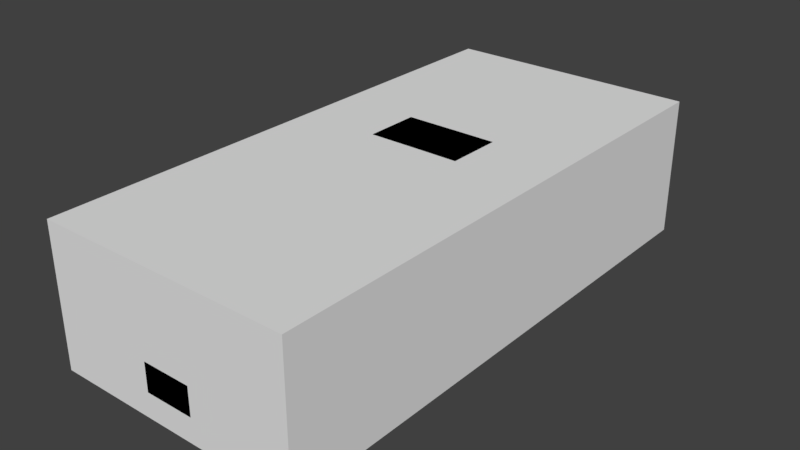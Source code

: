 # Source: fa_racing.blend  (saved by Blender 2.81.16; exported with 4.5.12 LTS)
import bpy
from mathutils import Matrix  # noqa: F401  (used for matrix-valued properties, if any)

bpy.ops.wm.read_factory_settings(use_empty=True)
scene = bpy.context.scene
scene.name = 'Scene'

# ---- materials (node trees are filled in below, after node groups)
mat_base___eeeeee___primary = bpy.data.materials.new('base [#eeeeee] [primary]')
mat_base___eeeeee___primary.alpha_threshold = 0.0
mat_base___eeeeee___primary.use_transparent_shadow = False
mat_base___eeeeee___primary.roughness = 0.5
mat_highlight___ee4444 = bpy.data.materials.new('highlight [#ee4444]')
mat_highlight___ee4444.alpha_threshold = 0.0
mat_highlight___ee4444.use_transparent_shadow = False
mat_highlight___ee4444.diffuse_color = (0.8, 0.132, 0.132, 1.0)
mat_highlight___ee4444.roughness = 0.5

# ---- material node trees

# ---- world
world_world = bpy.data.worlds.new('World'); scene.world = world_world
world_world.color = (0.05088, 0.05088, 0.05088)
world_world.use_sun_shadow = False
world_world.sun_shadow_jitter_overblur = 0.0
world_world.cycles.sampling_method = 'MANUAL'

# ---- meshes
me_chassis = bpy.data.meshes.new('chassis')
me_chassis.from_pydata([(0.6655, 0.4552, 0.5586), (0.6612, -0.6256, 0.5649), (0.5323, -0.1137, 0.8418), (0.2248, -0.8895, 0.5576), (0.1753, -0.1621, 0.8418), (0.5271, -0.7925, 0.5565), (0.5345, 0.6451, 0.8418), (0.6646, 0.8804, 0.6334), (0.5569, 1.465, 0.7502), (0.3422, 1.469, 0.6291), (0.173, 1.536, 0.6291), (0.4103, 1.721, 0.5586), (0.5389, 1.784, 0.7491), (0.5958, 1.103, 0.6291), (0.8603, 1.193, 0.6155), (0.7365, 1.329, 0.6976), (0.7387, 1.725, 0.6839), (0.8711, 1.666, 0.5586), (0.6779, 1.793, 0.1492), (0.8862, 1.784, 0.3881), (0.6782, 1.892, 0.3881), (0.4088, 1.92, 0.3881), (0.4075, 1.821, 0.1492), (0.8386, 1.686, 0.1492), (0.9117, 1.51, -0.01182), (0.3423, 0.07311, 0.8996), (0.3435, 0.4762, 0.8996), (0.178, 0.7387, 0.8418), (0.9288, 0.8828, 0.2713), (0.8581, 0.4547, 0.5586), (0.8593, 0.8798, 0.5986), (0.9292, 1.025, 0.3902), (0.93, 1.285, 0.3902), (0.8544, -1.153, 0.5081), (0.8558, -0.683, 0.5523), (0.9231, -1.037, 0.3839), (0.8878, -0.8672, -0.1087), (0.8878, -0.8651, 0.05764), (0.9286, 0.8281, 0.0587), (0.9222, -1.353, 0.3839), (0.8524, -1.461, 0.4702), (0.9307, 1.514, 0.1471), (0.9305, 1.452, 0.2766), (0.9235, -0.8979, 0.2702), (0.8715, 1.784, 0.4165), (0.8929, 0.8282, -0.1087), (0.7672, -1.815, -0.1202), (0.7617, -1.868, 0.2681), (0.9216, -1.541, 0.05238), (0.9027, -1.541, -0.1202), (0.1803, -2.026, -0.1202), (0.6174, -1.94, 0.0608), (0.1793, -2.028, 0.2681), (0.4719, -2.006, 0.2681), (0.1793, -2.028, 0.0608), (0.9217, -1.507, 0.2702), (0.5209, -1.46, 0.505), (0.5239, -1.16, 0.5334), (0.1999, -1.459, 0.5302), (0.4108, 1.86, 0.4165), (0.8294, -1.765, 0.3965), (0.199, -1.763, 0.4481), (0.52, -1.764, 0.4197), (-1.192e-07, 1.466, 0.7502), (0.0, -2.028, 0.2681), (0.0, -1.762, 0.4481), (-4.47e-08, -0.1616, 0.8418), (-5.96e-08, -0.8888, 0.5576), (0.0, 1.593, 0.6079), (-1.192e-07, 1.785, 0.7491), (0.0, 1.537, 0.6291), (-1.192e-07, 1.722, 0.5586), (0.0, 1.674, 0.08015), (0.0, 1.822, 0.1492), (0.4916, 1.513, -0.01182), (-1.192e-07, 1.921, 0.3881), (-5.96e-08, 0.7392, 0.8418), (-4.47e-08, 0.07413, 0.8996), (0.0, 0.4772, 0.8996), (0.0, -2.028, 0.0608), (0.0, -2.025, -0.1202), (0.0, -1.458, 0.5302), (-1.192e-07, 1.861, 0.4165), (0.4916, -1.034, 0.3839), (0.4916, -1.198, -0.1087), (0.4916, 0.8308, 0.0587), (0.4916, -1.538, 0.05238), (0.4916, -0.8951, 0.2702), (0.4916, -1.538, -0.1202), (0.4916, 1.455, 0.2766), (0.4916, -0.8646, -0.1087), (0.4916, -1.35, 0.3839), (0.4916, 1.517, 0.1471), (0.4916, 1.028, 0.3902), (0.4916, 0.8855, 0.2713), (0.4916, -1.504, 0.2702), (0.4916, -0.8625, 0.05764), (0.4916, 1.288, 0.3902), (0.4916, 0.8308, -0.1087), (0.4916, 1.168, -0.07696), (1.192e-07, -1.198, -0.1087), (1.192e-07, -1.538, -0.1202), (0.0, -0.8646, -0.1087), (-1.192e-07, 1.513, -0.01182), (0.0, 0.8308, -0.1087), (-1.192e-07, 1.168, -0.07696)], [], [(2, 1, 0), (5, 2, 3), (0, 7, 6), (2, 5, 1), (2, 4, 3), (0, 6, 2), (16, 15, 8, 12), (11, 10, 9), (68, 70, 10), (8, 12, 69, 63), (14, 13, 7), (68, 10, 11, 71), (17, 44, 59, 11), (16, 12, 8, 15), (9, 13, 14), (14, 17, 9), (17, 11, 9), (16, 15, 14), (14, 17, 16), (15, 16, 17), (14, 15, 17), (20, 19, 18), (75, 21, 22, 73), (24, 18, 23), (72, 73, 22), (21, 20, 22), (23, 18, 19), (18, 22, 20), (26, 25, 2), (76, 27, 10, 70), (2, 6, 26), (6, 27, 26), (7, 13, 6), (27, 6, 10), (9, 10, 6), (25, 4, 2), (13, 9, 6), (30, 29, 28), (14, 30, 31), (14, 32, 17), (35, 34, 33), (38, 37, 36), (33, 40, 39), (19, 42, 41), (41, 23, 19), (24, 23, 41), (7, 30, 14), (42, 19, 32), (35, 28, 34), (43, 37, 38), (28, 29, 34), (19, 44, 32), (33, 39, 35), (34, 0, 1), (28, 31, 30), (0, 29, 7), (31, 32, 14), (43, 28, 35), (29, 30, 7), (38, 28, 43), (34, 29, 0), (36, 45, 38), (32, 44, 17), (48, 47, 46), (49, 48, 46), (46, 51, 50), (51, 47, 53), (79, 54, 52, 64), (48, 55, 47), (80, 50, 54, 79), (53, 52, 54), (54, 50, 51), (51, 46, 47), (51, 53, 54), (40, 33, 56), (3, 56, 57), (3, 58, 56), (34, 1, 5), (5, 3, 57), (56, 33, 57), (5, 57, 34), (34, 57, 33), (19, 20, 44), (20, 21, 44), (21, 59, 44), (53, 47, 60), (39, 40, 60), (56, 58, 62), (60, 55, 39), (47, 55, 60), (53, 61, 52), (62, 53, 60), (64, 52, 61, 65), (61, 62, 58), (60, 40, 62), (53, 62, 61), (56, 62, 40), (91, 95, 84), (90, 96, 84), (83, 35, 39, 91), (91, 39, 55, 95), (93, 31, 28), (95, 86, 84), (83, 91, 84), (97, 32, 31, 93), (89, 42, 32, 97), (95, 55, 48, 86), (92, 41, 42, 89), (80, 101, 50), (49, 46, 88), (98, 90, 102, 104), (36, 37, 96, 90), (96, 87, 84), (86, 88, 84), (45, 36, 90, 98), (24, 41, 92, 74), (38, 45, 98, 85), (37, 43, 87, 96), (28, 94, 93), (87, 83, 84), (28, 38, 85, 94), (48, 49, 88, 86), (43, 35, 83, 87), (21, 75, 82, 59), (61, 58, 81, 65), (3, 67, 81, 58), (25, 26, 78, 77), (25, 77, 66, 4), (27, 76, 78, 26), (24, 74, 72, 18), (59, 82, 71, 11), (4, 66, 67, 3), (72, 22, 18), (12, 8, 63, 69), (92, 89, 99), (93, 94, 99), (94, 85, 99), (97, 93, 99), (89, 97, 99), (74, 92, 99), (85, 98, 99), (90, 84, 100, 102), (84, 88, 101, 100), (46, 50, 88), (101, 88, 50), (99, 98, 104, 105), (74, 99, 105, 103), (74, 103, 72)])
me_chassis.polygons.foreach_set('material_index', [0, 0, 0, 0, 0, 0, 1, 0, 0, 1, 0, 0, 0, 1, 0, 0, 0, 1, 1, 1, 1, 0, 0, 0, 0, 0, 0, 0, 1, 0, 1, 1, 0, 0, 0, 1, 0, 0, 0, 0, 0, 0, 0, 0, 0, 0, 0, 0, 0, 0, 0, 0, 0, 0, 0, 0, 0, 0, 0, 0, 0, 0, 0, 0, 0, 0, 0, 0, 0, 0, 0, 0, 0, 0, 0, 0, 0, 0, 0, 0, 0, 0, 0, 0, 0, 0, 0, 0, 0, 0, 0, 0, 0, 0, 0, 0, 0, 0, 0, 0, 0, 0, 0, 0, 0, 0, 0, 0, 0, 0, 0, 0, 0, 0, 0, 0, 0, 0, 0, 0, 0, 0, 0, 0, 0, 0, 1, 1, 1, 0, 0, 0, 0, 1, 0, 0, 0, 0, 0, 0, 0, 0, 0, 0, 0, 0, 0, 0])
_uv = me_chassis.uv_layers.new(name='UVMap')
_uv.uv.foreach_set('vector', [0.4607, 1.005, 0.4595, 0.01367, 0.1051, 0.01172, 0.9351, 0.02002, 0.9928, 0.9863, 0.8335, 0.01953, 0.1051, 0.01172, 0.04211, 0.0127, -0.0002441, 1.003, 0.9928, 0.9863, 0.9351, 0.02002, 0.9928, 0.01953, 0.9928, 0.9863, 0.8706, 0.9863, 0.8335, 0.01953, 0.1051, 0.01172, -0.0002441, 1.003, 0.4607, 1.005, 0.08813, 0.08008, 0.07263, 0.6035, 0.1777, 0.542, 0.1847, 0.07812, 0.4832, 0.9365, 0.4834, 0.938, 0.483, 0.9385, 0.4836, 0.9375, 0.4836, 0.938, 0.4834, 0.938, 0.241, 0.8574, 0.2496, 0.04883, 0.5024, 0.4418, 0.5023, 0.8577, 0.4825, 0.9409, 0.4828, 0.9419, 0.4825, 0.9434, 0.4836, 0.9375, 0.4834, 0.938, 0.4832, 0.9365, 0.4836, 0.9365, 0.01416, 0.5621, 0.01416, 0.09448, 0.2565, 0.09448, 0.2565, 0.5621, 0.2706, 0.0415, 0.3673, 0.03906, 0.3682, 0.0874, 0.2631, 0.0752, 0.483, 0.9385, 0.4828, 0.9419, 0.4825, 0.9409, 0.4825, 0.9409, 0.4825, 0.937, 0.483, 0.9385, 0.4825, 0.937, 0.4832, 0.9365, 0.483, 0.9385, 0.08813, 0.08008, 0.07263, 0.6035, -0.003296, 0.813, -0.003296, 0.813, 0.03943, 0.07861, 0.08813, 0.08008, 0.2631, 0.0752, 0.2706, 0.0415, 0.222, 0.03955, 0.1792, 0.0708, 0.2631, 0.0752, 0.222, 0.03955, 0.1108, 1.007, -0.009033, 1.007, 0.1108, 0.498, 0.503, 0.7483, 0.2666, 1.007, 0.2675, 0.498, 0.503, 0.498, -0.02454, 0.003906, 0.1108, 0.498, 0.01794, 0.498, 0.5027, 0.2861, 0.5029, 0.3444, 0.2675, 0.498, 0.2666, 1.007, 0.1108, 1.007, 0.2675, 0.498, 0.01794, 0.498, 0.1108, 0.498, -0.009033, 1.007, 0.1108, 0.498, 0.2675, 0.498, 0.1108, 1.007, 0.8381, 0.7764, 0.8369, 0.7129, 0.9871, 0.5408, 0.5075, 0.24, 0.4385, 0.4651, 0.4382, 0.02881, 0.5064, 0.02881, 0.9871, 0.5408, 0.9871, 0.981, 0.8381, 0.7764, 0.9871, 0.981, 0.7568, 1.001, 0.8381, 0.7764, 0.03076, 0.4648, 0.06836, 0.02783, 0.353, 0.4636, 0.4385, 0.4651, 0.353, 0.4636, 0.4382, 0.02881, 0.3511, 0.02856, 0.4382, 0.02881, 0.353, 0.4636, 0.8369, 0.7129, 0.741, 0.5408, 0.9871, 0.5408, 0.06836, 0.02783, 0.3511, 0.02856, 0.353, 0.4636, 0.7754, 0.9536, 0.6025, 0.8999, 0.7767, 0.5122, 0.8458, 0.9878, 0.7754, 0.9536, 0.8479, 0.6724, 0.8458, 0.9565, 0.8868, 0.6606, 0.9443, 0.9609, 0.007568, 0.6646, 0.1448, 0.8901, -0.03369, 0.833, 0.7521, 0.2246, 0.09436, 0.2241, 0.09436, 0.0004883, 0.1046, 0.9468, 0.1033, 0.9463, 0.1036, 0.9448, 0.9698, 0.541, 0.839, 0.5425, 0.7729, 0.2256, 0.7729, 0.2256, 0.9969, 0.23, 0.9698, 0.541, 0.9155, 0.02344, 0.9969, 0.23, 0.7729, 0.2256, 0.7754, 0.999, 0.7754, 0.9536, 0.8458, 0.9878, 0.9498, 0.6016, 1.009, 0.6538, 0.8868, 0.6606, 0.007568, 0.6646, 0.7767, 0.5122, 0.1448, 0.8901, 0.06567, 0.5107, 0.09436, 0.2241, 0.7521, 0.2246, 0.7767, 0.5122, 0.6025, 0.8999, 0.1448, 0.8901, 1.009, 0.6538, 1.009, 0.7041, 0.8868, 0.6606, 0.1046, 0.9468, 0.1036, 0.9448, 0.1047, 0.9448, 0.172, 0.8901, 0.6141, 0.8999, 0.1976, 0.9077, 0.7767, 0.5122, 0.8479, 0.6724, 0.7754, 0.9536, 0.6141, 0.8999, 0.6141, 0.8999, 0.7754, 0.999, 0.8479, 0.6724, 0.8868, 0.6606, 0.8458, 0.9565, 0.06567, 0.5107, 0.7767, 0.5122, 0.007568, 0.6646, 0.6141, 0.8999, 0.7754, 0.9536, 0.7754, 0.999, 0.7521, 0.2246, 0.7767, 0.5122, 0.06567, 0.5107, 0.172, 0.8901, 0.6141, 0.8999, 0.6141, 0.8999, 0.09436, 0.0004883, 0.7521, 0.0004883, 0.7521, 0.2246, 0.8868, 0.6606, 1.009, 0.7041, 0.9443, 0.9609, 1.004, 0.4395, 0.9172, 0.9927, 0.9203, 0.0004883, 0.9937, 0.0004883, 1.004, 0.4395, 0.9203, 0.0004883, 0.9203, 0.0004883, 0.8391, 0.4604, 0.6016, 0.0004883, 0.8391, 0.4604, 0.9172, 0.9927, 0.7598, 0.9927, 0.5034, 0.4604, 0.6011, 0.4604, 0.6007, 0.9927, 0.5032, 0.7395, 1.004, 0.4395, 1.004, 0.999, 0.9172, 0.9927, 0.5034, 0.22, 0.6016, 0.0004883, 0.6011, 0.4604, 0.5034, 0.4604, 0.7598, 0.9927, 0.6007, 0.9927, 0.6011, 0.4604, 0.6011, 0.4604, 0.6016, 0.0004883, 0.8391, 0.4604, 0.8391, 0.4604, 0.9203, 0.0004883, 0.9172, 0.9927, 0.8391, 0.4604, 0.7598, 0.9927, 0.6011, 0.4604, 0.9257, 0.0, 0.926, 0.6021, 0.7729, 0.0, 0.6184, 0.8506, 0.7729, 0.0, 0.774, 0.5869, 0.6184, 0.8506, 0.6064, 0.0, 0.7729, 0.0, 0.9204, 1.312, 0.8696, 1.308, 0.7756, 0.8037, 0.7751, 1.035, 0.6184, 0.8506, 0.774, 0.5869, 0.7729, 0.0, 0.926, 0.6021, 0.774, 0.5869, 0.7717, 0.8037, 0.774, 0.5869, 0.9264, 1.312, 0.9264, 1.357, 0.774, 0.5869, 0.926, 0.6021, -0.02832, 0.0, 0.09607, 0.0, 0.01416, 0.09448, 0.09607, 0.0, 0.2578, 0.0, 0.01416, 0.09448, 0.2578, 0.0, 0.2565, 0.09448, 0.01416, 0.09448, 0.746, 0.00769, 0.8961, 0.00769, 0.895, 0.3131, 0.9971, 0.2783, 0.9426, 0.5537, 0.895, 0.3131, 0.7679, 0.5581, 0.6045, 0.5588, 0.7706, 0.3779, 0.895, 0.3131, 0.9608, 0.01025, 0.9971, 0.2783, 0.8961, 0.00769, 0.9608, 0.01025, 0.895, 0.3131, 0.746, 0.00769, 0.6044, 0.3834, 0.5942, 0.00769, 0.7706, 0.3779, 0.746, 0.00769, 0.895, 0.3131, 0.5012, 0.00769, 0.5942, 0.00769, 0.6044, 0.3834, 0.5012, 0.1954, 0.6044, 0.3834, 0.7706, 0.3779, 0.6045, 0.5632, 0.9028, 0.3153, 0.9215, 0.5603, 0.7706, 0.3779, 0.746, 0.00769, 0.7706, 0.3779, 0.6044, 0.3834, 0.7679, 0.5581, 0.7667, 0.3779, 0.9291, 0.5581, 0.6431, 0.7812, 0.6437, 0.7804, 0.6431, 0.7812, 0.7537, 0.8491, 0.7537, 0.8491, 0.7537, 0.8491, 0.6406, 0.7812, 0.6406, 0.7812, 0.6431, 0.7812, 0.6419, 0.7812, 0.6431, 0.7812, 0.6431, 0.7812, 0.6443, 0.7795, 0.6437, 0.7804, 0.7537, 0.8491, 0.7537, 0.8491, 0.7537, 0.8491, 0.6443, 0.7795, 0.6445, 0.7777, 0.6443, 0.7795, 0.6406, 0.7812, 0.6419, 0.7812, 0.6406, 0.7812, 0.7537, 0.8491, 0.7537, 0.8491, 0.7537, 0.8491, 0.7537, 0.8491, 0.7537, 0.8491, 0.7537, 0.8491, 0.7537, 0.8491, 0.7537, 0.8491, 0.6443, 0.7795, 0.6443, 0.7795, 0.6448, 0.7759, 0.6445, 0.7777, 0.7537, 0.8491, 0.7537, 0.8491, 0.7537, 0.8491, 0.7537, 0.8491, 0.0, 0.0, 0.7537, 0.8491, 0.0, 0.0, 0.0, 0.0, 0.0, 0.0, 0.0, 0.0, 0.4476, -0.4998, 0.8242, 0.426, 0.8242, 0.426, 0.4476, -0.4998, 0.7537, 0.8491, 0.7537, 0.8491, 0.7537, 0.8491, 0.7537, 0.8491, 0.6393, 0.7777, 0.6394, 0.7795, 0.6393, 0.7777, 0.7537, 0.8491, 0.7537, 0.8491, 0.7537, 0.8491, 0.0, -1.0, 0.7537, 0.8491, 0.8242, 0.426, 0.4476, -0.4998, 0.7537, 0.8491, 0.7537, 0.8491, 0.7537, 0.8491, 0.7537, 0.8491, 0.0, -1.0, 0.0, -1.0, 0.0, -1.0, 0.0, -1.0, 0.6392, 0.7759, 0.6394, 0.7795, 0.6394, 0.7795, 0.6393, 0.7777, 0.7537, 0.8491, 0.7537, 0.8491, 0.7537, 0.8491, 0.64, 0.7804, 0.6406, 0.7812, 0.64, 0.7804, 0.7537, 0.8491, 0.7537, 0.8491, 0.7537, 0.8491, 0.7537, 0.8491, 0.7537, 0.8491, 0.7537, 0.8491, 0.7537, 0.8491, 0.7537, 0.8491, 0.6394, 0.7795, 0.6406, 0.7812, 0.6406, 0.7812, 0.64, 0.7804, 0.2578, 0.0, 0.5031, 0.04765, 0.5031, 0.09448, 0.2565, 0.09448, 0.6044, 0.3834, 0.6045, 0.5588, 0.5005, 0.5588, 0.5007, 0.468, 0.6184, 0.8506, 0.5018, 0.4147, 0.5023, 0.0, 0.6064, 0.0, 0.8369, 0.7129, 0.8381, 0.7764, 0.4938, 0.7764, 0.4938, 0.7447, 0.8369, 0.7129, 0.4949, 0.7129, 0.5418, 0.5991, 0.741, 0.5408, 0.7568, 1.001, 0.5093, 1.001, 0.4593, 0.9256, 0.8381, 0.7764, -0.02454, 0.003906, 0.5026, 0.003906, 0.5027, 0.2861, 0.1108, 0.498, 0.2565, 0.09448, 0.5029, 0.3308, 0.5028, 0.5621, 0.2565, 0.5621, 0.8706, 0.9863, 0.8101, 0.9863, 0.7861, 0.5585, 0.8335, 0.01953, 0.5027, 0.2861, 0.2675, 0.498, 0.1108, 0.498, 0.2488, 0.05615, 0.2489, 0.05615, 0.2489, 0.05615, 0.2488, 0.05615, 0.7537, 0.8491, 0.7537, 0.8491, 0.7537, 0.8491, 0.7537, 0.8491, 0.7537, 0.8491, 0.7537, 0.8491, 0.7537, 0.8491, 0.7537, 0.8491, 0.7537, 0.8491, 0.7537, 0.8491, 0.7537, 0.8491, 0.7537, 0.8491, 0.7537, 0.8491, 0.7537, 0.8491, 0.7537, 0.8491, 0.7537, 0.8491, 0.7537, 0.8491, 0.7537, 0.8491, 0.0, -1.0, 0.0, -1.0, 0.0, -1.0, 0.7537, 0.8491, 0.7537, 0.8491, 0.7537, 0.8491, 0.7537, 0.8491, 0.7537, 0.8491, 0.7537, 0.8491, 0.7537, 0.8491, 0.7537, 0.8491, 0.0, 0.0, 0.0, 0.0, 0.0, 0.0, 0.7537, 0.8491, 0.0, 0.0, 0.0, 0.0, 0.0, -1.0, 0.0, -1.0, 0.0, -1.0, 0.0, -1.0, 0.7537, 0.8491, 0.7537, 0.8491, 0.7537, 0.8491, 0.7537, 0.8491, 0.7537, 0.8491, 0.7537, 0.8491, 0.5027, 0.2861])
me_chassis.materials.append(mat_base___eeeeee___primary)
me_chassis.materials.append(mat_highlight___ee4444)
me_chassis.use_remesh_preserve_volume = False
me_chassis.use_remesh_preserve_attributes = False
me_chassis.use_mirror_vertex_groups = False
me_chassis.update()
me_collision = bpy.data.meshes.new('collision')
me_collision.from_pydata([(-0.9307, -2.028, -0.1202), (-0.9307, -2.028, 0.8996), (-0.9307, 1.921, 0.8996), (-0.9307, 1.921, -0.1202), (0.9307, -2.028, -0.1202), (0.9307, -2.028, 0.8996), (0.9307, 1.921, 0.8996), (0.9307, 1.921, -0.1202)], [], [(7, 5, 4), (4, 5, 1), (4, 1, 0), (5, 6, 2), (5, 2, 1), (1, 2, 3), (1, 3, 0), (2, 6, 7), (2, 7, 3), (3, 7, 4), (3, 4, 0), (7, 6, 5)])
me_collision.materials.append(None)
me_collision.materials.append(None)
me_collision.use_remesh_preserve_volume = False
me_collision.use_remesh_preserve_attributes = False
me_collision.use_mirror_vertex_groups = False
me_collision.update()

# ---- objects
ob_chassis = bpy.data.objects.new('chassis', me_chassis)
ob_collision = bpy.data.objects.new('collision', me_collision)
ob_wheel_fl = bpy.data.objects.new('wheel_fl', None)
ob_wheel_fr = bpy.data.objects.new('wheel_fr', None)
ob_wheel_rl = bpy.data.objects.new('wheel_rl', None)
ob_wheel_rr = bpy.data.objects.new('wheel_rr', None)

# ---- transforms, parenting, visibility, modifiers, constraints
ob_chassis.location = (0.0, 0.0, 0.0)
ob_chassis.lineart.crease_threshold = 0.0
_m = ob_chassis.modifiers.new('Mirror', 'MIRROR')
ob_collision.location = (0.0, 0.0, 0.0)
ob_collision.lineart.crease_threshold = 0.0
ob_wheel_fl.location = (0.7193, -1.236, 0.04515)
ob_wheel_fl.empty_image_offset = (0.0, 0.0)
ob_wheel_fl.lineart.crease_threshold = 0.0
ob_wheel_fr.location = (-0.7193, -1.236, 0.04515)
ob_wheel_fr.empty_image_offset = (0.0, 0.0)
ob_wheel_fr.lineart.crease_threshold = 0.0
ob_wheel_rl.location = (0.7193, 1.248, 0.04515)
ob_wheel_rl.empty_image_offset = (0.0, 0.0)
ob_wheel_rl.lineart.crease_threshold = 0.0
ob_wheel_rr.location = (-0.7193, 1.248, 0.04515)
ob_wheel_rr.empty_image_offset = (0.0, 0.0)
ob_wheel_rr.lineart.crease_threshold = 0.0

# ---- collection membership
scene.collection.objects.link(ob_chassis)
scene.collection.objects.link(ob_collision)
scene.collection.objects.link(ob_wheel_fl)
scene.collection.objects.link(ob_wheel_fr)
scene.collection.objects.link(ob_wheel_rl)
scene.collection.objects.link(ob_wheel_rr)

# ---- scene / render settings (as saved in the file)
scene.frame_start = 1; scene.frame_end = 250; scene.frame_set(109)
scene.render.engine = 'BLENDER_EEVEE_NEXT'
scene.render.resolution_percentage = 50
scene.render.dither_intensity = 0.0
scene.cycles.use_denoising = False
scene.cycles.samples = 128
scene.cycles.sampling_pattern = 'TABULATED_SOBOL'
scene.cycles.use_adaptive_sampling = False
scene.cycles.use_light_tree = False
scene.cycles.blur_glossy = 0.0
scene.cycles.sample_clamp_indirect = 0.0
scene.view_settings.view_transform = 'Standard'
bpy.context.view_layer.update()

# ---- added for rendering (the .blend has no active camera and no usable light): camera, sun
cam_auto = bpy.data.cameras.new('AutoCamera')
cam_auto.lens = 50.0
cam_auto.sensor_width = 36.0
cam_auto.clip_end = 1000.0
ob_auto_camera = bpy.data.objects.new('AutoCamera', cam_auto)
scene.collection.objects.link(ob_auto_camera)
ob_auto_camera.location = (4.14812, -5.03122, 3.7082)
ob_auto_camera.rotation_euler = (1.09748, -7.21219e-08, 0.694738)
scene.camera = ob_auto_camera
light_auto_sun = bpy.data.lights.new('AutoSun', 'SUN')
light_auto_sun.energy = 3.0
light_auto_sun.angle = 0.0523599
ob_auto_sun = bpy.data.objects.new('AutoSun', light_auto_sun)
scene.collection.objects.link(ob_auto_sun)
ob_auto_sun.rotation_euler = (0.872665, 0.174533, 0.523599)
bpy.context.view_layer.update()
